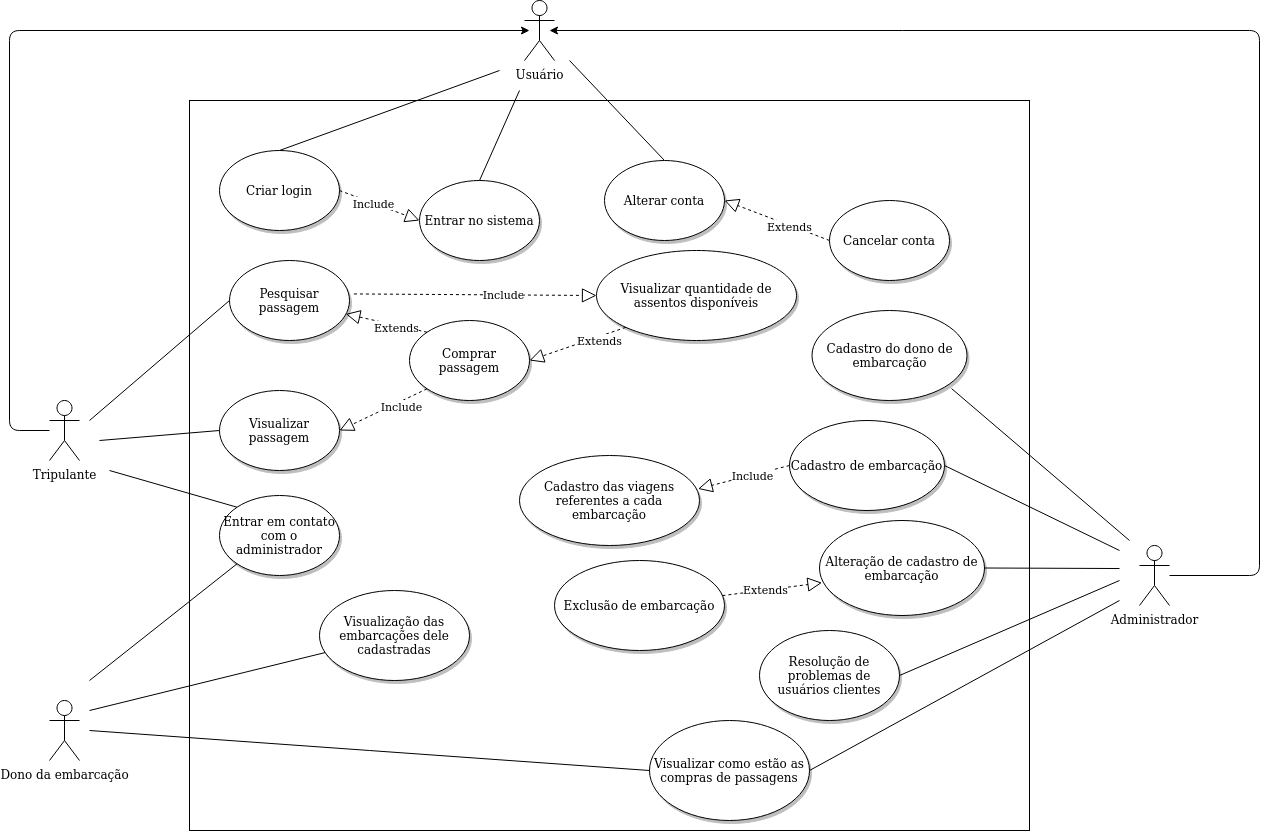

The diagram above was exported from draw.io. Its source (the exported page's mxGraphModel, read from the mxfile embedded in the PNG):
<mxGraphModel dx="1348" dy="773" grid="1" gridSize="10" guides="1" tooltips="1" connect="1" arrows="1" fold="1" page="1" pageScale="1" pageWidth="827" pageHeight="1169" math="0" shadow="0">
  <root>
    <mxCell id="0" />
    <mxCell id="1" parent="0" />
    <mxCell id="qHyRQp8OhkyEezYilIDO-9" value="" style="rounded=0;whiteSpace=wrap;html=1;" parent="1" vertex="1">
      <mxGeometry x="220" y="110" width="840" height="730" as="geometry" />
    </mxCell>
    <mxCell id="qHyRQp8OhkyEezYilIDO-4" value="Dono da embarcação" style="shape=umlActor;verticalLabelPosition=bottom;verticalAlign=top;html=1;outlineConnect=0;" parent="1" vertex="1">
      <mxGeometry x="80" y="710" width="30" height="60" as="geometry" />
    </mxCell>
    <mxCell id="QoqV_ezRBkXfBRYZuzdR-2" value="Tripulante" style="shape=umlActor;verticalLabelPosition=bottom;verticalAlign=top;html=1;outlineConnect=0;" parent="1" vertex="1">
      <mxGeometry x="80" y="410" width="30" height="60" as="geometry" />
    </mxCell>
    <mxCell id="qHyRQp8OhkyEezYilIDO-5" value="Administrador" style="shape=umlActor;verticalLabelPosition=bottom;verticalAlign=top;html=1;outlineConnect=0;" parent="1" vertex="1">
      <mxGeometry x="1170" y="555" width="30" height="60" as="geometry" />
    </mxCell>
    <mxCell id="QoqV_ezRBkXfBRYZuzdR-5" value="Criar login" style="ellipse;whiteSpace=wrap;html=1;shadow=1;" parent="1" vertex="1">
      <mxGeometry x="250" y="160" width="120" height="80" as="geometry" />
    </mxCell>
    <mxCell id="qHyRQp8OhkyEezYilIDO-11" value="Entrar no sistema" style="ellipse;whiteSpace=wrap;html=1;shadow=1;" parent="1" vertex="1">
      <mxGeometry x="450" y="190" width="120" height="80" as="geometry" />
    </mxCell>
    <mxCell id="qHyRQp8OhkyEezYilIDO-12" value="Comprar passagem" style="ellipse;whiteSpace=wrap;html=1;shadow=1;" parent="1" vertex="1">
      <mxGeometry x="440" y="330" width="120" height="80" as="geometry" />
    </mxCell>
    <mxCell id="qHyRQp8OhkyEezYilIDO-13" value="Cancelar conta" style="ellipse;whiteSpace=wrap;html=1;shadow=1;" parent="1" vertex="1">
      <mxGeometry x="860" y="210" width="120" height="80" as="geometry" />
    </mxCell>
    <mxCell id="qHyRQp8OhkyEezYilIDO-14" value="Visualizar passagem" style="ellipse;whiteSpace=wrap;html=1;shadow=1;" parent="1" vertex="1">
      <mxGeometry x="250" y="400" width="120" height="80" as="geometry" />
    </mxCell>
    <mxCell id="qHyRQp8OhkyEezYilIDO-15" value="Pesquisar passagem" style="ellipse;whiteSpace=wrap;html=1;shadow=1;" parent="1" vertex="1">
      <mxGeometry x="260" y="270" width="120" height="80" as="geometry" />
    </mxCell>
    <mxCell id="qHyRQp8OhkyEezYilIDO-19" value="" style="endArrow=block;dashed=1;endFill=0;endSize=12;html=1;exitX=1;exitY=0.5;exitDx=0;exitDy=0;entryX=0;entryY=0.5;entryDx=0;entryDy=0;" parent="1" source="QoqV_ezRBkXfBRYZuzdR-5" target="qHyRQp8OhkyEezYilIDO-11" edge="1">
      <mxGeometry width="160" relative="1" as="geometry">
        <mxPoint x="450" y="350" as="sourcePoint" />
        <mxPoint x="610" y="350" as="targetPoint" />
        <Array as="points" />
      </mxGeometry>
    </mxCell>
    <mxCell id="qHyRQp8OhkyEezYilIDO-31" value="Include" style="edgeLabel;html=1;align=center;verticalAlign=middle;resizable=0;points=[];" parent="qHyRQp8OhkyEezYilIDO-19" connectable="0" vertex="1">
      <mxGeometry x="-0.2" relative="1" as="geometry">
        <mxPoint as="offset" />
      </mxGeometry>
    </mxCell>
    <mxCell id="qHyRQp8OhkyEezYilIDO-20" value="Usuário" style="shape=umlActor;verticalLabelPosition=bottom;verticalAlign=top;html=1;outlineConnect=0;" parent="1" vertex="1">
      <mxGeometry x="555" y="10" width="30" height="60" as="geometry" />
    </mxCell>
    <mxCell id="qHyRQp8OhkyEezYilIDO-26" value="" style="endArrow=classic;html=1;" parent="1" edge="1">
      <mxGeometry width="50" height="50" relative="1" as="geometry">
        <mxPoint x="80" y="440" as="sourcePoint" />
        <mxPoint x="560" y="40" as="targetPoint" />
        <Array as="points">
          <mxPoint x="40" y="440" />
          <mxPoint x="40" y="40" />
        </Array>
      </mxGeometry>
    </mxCell>
    <mxCell id="qHyRQp8OhkyEezYilIDO-27" value="" style="endArrow=classic;html=1;" parent="1" edge="1">
      <mxGeometry width="50" height="50" relative="1" as="geometry">
        <mxPoint x="1200" y="585" as="sourcePoint" />
        <mxPoint x="580" y="40" as="targetPoint" />
        <Array as="points">
          <mxPoint x="1290" y="585" />
          <mxPoint x="1290" y="40" />
        </Array>
      </mxGeometry>
    </mxCell>
    <mxCell id="qHyRQp8OhkyEezYilIDO-32" value="" style="endArrow=none;html=1;exitX=0.5;exitY=0;exitDx=0;exitDy=0;" parent="1" source="QoqV_ezRBkXfBRYZuzdR-5" edge="1">
      <mxGeometry width="50" height="50" relative="1" as="geometry">
        <mxPoint x="470" y="240" as="sourcePoint" />
        <mxPoint x="530" y="80" as="targetPoint" />
      </mxGeometry>
    </mxCell>
    <mxCell id="qHyRQp8OhkyEezYilIDO-33" value="" style="endArrow=none;html=1;entryX=0.5;entryY=0;entryDx=0;entryDy=0;" parent="1" target="qHyRQp8OhkyEezYilIDO-11" edge="1">
      <mxGeometry width="50" height="50" relative="1" as="geometry">
        <mxPoint x="550" y="100" as="sourcePoint" />
        <mxPoint x="460" y="260" as="targetPoint" />
      </mxGeometry>
    </mxCell>
    <mxCell id="qHyRQp8OhkyEezYilIDO-35" value="" style="endArrow=none;html=1;entryX=0.5;entryY=0;entryDx=0;entryDy=0;" parent="1" target="qHyRQp8OhkyEezYilIDO-48" edge="1">
      <mxGeometry width="50" height="50" relative="1" as="geometry">
        <mxPoint x="600" y="70" as="sourcePoint" />
        <mxPoint x="620" y="230" as="targetPoint" />
      </mxGeometry>
    </mxCell>
    <mxCell id="qHyRQp8OhkyEezYilIDO-37" value="" style="endArrow=none;html=1;entryX=0;entryY=0.5;entryDx=0;entryDy=0;" parent="1" target="qHyRQp8OhkyEezYilIDO-15" edge="1">
      <mxGeometry width="50" height="50" relative="1" as="geometry">
        <mxPoint x="120" y="430" as="sourcePoint" />
        <mxPoint x="450" y="460" as="targetPoint" />
      </mxGeometry>
    </mxCell>
    <mxCell id="qHyRQp8OhkyEezYilIDO-40" value="" style="endArrow=block;dashed=1;endFill=0;endSize=12;html=1;exitX=0;exitY=0;exitDx=0;exitDy=0;entryX=0.969;entryY=0.668;entryDx=0;entryDy=0;entryPerimeter=0;" parent="1" source="qHyRQp8OhkyEezYilIDO-12" target="qHyRQp8OhkyEezYilIDO-15" edge="1">
      <mxGeometry width="160" relative="1" as="geometry">
        <mxPoint x="390" y="500" as="sourcePoint" />
        <mxPoint x="550" y="500" as="targetPoint" />
      </mxGeometry>
    </mxCell>
    <mxCell id="qHyRQp8OhkyEezYilIDO-41" value="Extends" style="edgeLabel;html=1;align=center;verticalAlign=middle;resizable=0;points=[];" parent="qHyRQp8OhkyEezYilIDO-40" connectable="0" vertex="1">
      <mxGeometry x="-0.2451" y="1" relative="1" as="geometry">
        <mxPoint as="offset" />
      </mxGeometry>
    </mxCell>
    <mxCell id="qHyRQp8OhkyEezYilIDO-42" value="" style="endArrow=block;dashed=1;endFill=0;endSize=12;html=1;exitX=0;exitY=1;exitDx=0;exitDy=0;entryX=1;entryY=0.5;entryDx=0;entryDy=0;" parent="1" source="qHyRQp8OhkyEezYilIDO-12" target="qHyRQp8OhkyEezYilIDO-14" edge="1">
      <mxGeometry width="160" relative="1" as="geometry">
        <mxPoint x="370" y="460" as="sourcePoint" />
        <mxPoint x="530" y="460" as="targetPoint" />
      </mxGeometry>
    </mxCell>
    <mxCell id="qHyRQp8OhkyEezYilIDO-43" value="Include" style="edgeLabel;html=1;align=center;verticalAlign=middle;resizable=0;points=[];" parent="qHyRQp8OhkyEezYilIDO-42" connectable="0" vertex="1">
      <mxGeometry x="-0.3475" y="4" relative="1" as="geometry">
        <mxPoint as="offset" />
      </mxGeometry>
    </mxCell>
    <mxCell id="qHyRQp8OhkyEezYilIDO-44" value="" style="endArrow=none;html=1;exitX=0;exitY=0.5;exitDx=0;exitDy=0;" parent="1" source="qHyRQp8OhkyEezYilIDO-14" edge="1">
      <mxGeometry width="50" height="50" relative="1" as="geometry">
        <mxPoint x="340" y="470" as="sourcePoint" />
        <mxPoint x="130" y="450" as="targetPoint" />
      </mxGeometry>
    </mxCell>
    <mxCell id="qHyRQp8OhkyEezYilIDO-45" value="Visualizar como estão as compras de passagens" style="ellipse;whiteSpace=wrap;html=1;shadow=1;" parent="1" vertex="1">
      <mxGeometry x="680" y="730" width="160" height="100" as="geometry" />
    </mxCell>
    <mxCell id="qHyRQp8OhkyEezYilIDO-46" value="" style="endArrow=none;html=1;exitX=0;exitY=0.5;exitDx=0;exitDy=0;" parent="1" source="qHyRQp8OhkyEezYilIDO-45" edge="1">
      <mxGeometry width="50" height="50" relative="1" as="geometry">
        <mxPoint x="460" y="690" as="sourcePoint" />
        <mxPoint x="120" y="740" as="targetPoint" />
      </mxGeometry>
    </mxCell>
    <mxCell id="qHyRQp8OhkyEezYilIDO-47" value="Cadastro de embarcação" style="ellipse;whiteSpace=wrap;html=1;shadow=1;" parent="1" vertex="1">
      <mxGeometry x="820" y="430" width="155" height="90" as="geometry" />
    </mxCell>
    <mxCell id="qHyRQp8OhkyEezYilIDO-48" value="Alterar conta" style="ellipse;whiteSpace=wrap;html=1;shadow=1;" parent="1" vertex="1">
      <mxGeometry x="635" y="170" width="120" height="80" as="geometry" />
    </mxCell>
    <mxCell id="qHyRQp8OhkyEezYilIDO-49" value="Cadastro das viagens referentes a cada embarcação" style="ellipse;whiteSpace=wrap;html=1;shadow=1;" parent="1" vertex="1">
      <mxGeometry x="550" y="465" width="180" height="90" as="geometry" />
    </mxCell>
    <mxCell id="qHyRQp8OhkyEezYilIDO-50" value="Entrar em contato com o administrador" style="ellipse;whiteSpace=wrap;html=1;shadow=1;" parent="1" vertex="1">
      <mxGeometry x="250" y="505" width="120" height="80" as="geometry" />
    </mxCell>
    <mxCell id="qHyRQp8OhkyEezYilIDO-51" value="Visualizar quantidade de assentos disponíveis" style="ellipse;whiteSpace=wrap;html=1;shadow=1;" parent="1" vertex="1">
      <mxGeometry x="627" y="260" width="200" height="90" as="geometry" />
    </mxCell>
    <mxCell id="qHyRQp8OhkyEezYilIDO-52" value="" style="endArrow=none;html=1;entryX=1;entryY=0.5;entryDx=0;entryDy=0;" parent="1" target="qHyRQp8OhkyEezYilIDO-45" edge="1">
      <mxGeometry width="50" height="50" relative="1" as="geometry">
        <mxPoint x="1150" y="610" as="sourcePoint" />
        <mxPoint x="690" y="560" as="targetPoint" />
      </mxGeometry>
    </mxCell>
    <mxCell id="qHyRQp8OhkyEezYilIDO-53" value="" style="endArrow=none;html=1;entryX=1;entryY=0.5;entryDx=0;entryDy=0;" parent="1" target="qHyRQp8OhkyEezYilIDO-47" edge="1">
      <mxGeometry width="50" height="50" relative="1" as="geometry">
        <mxPoint x="1150" y="560" as="sourcePoint" />
        <mxPoint x="690" y="460" as="targetPoint" />
      </mxGeometry>
    </mxCell>
    <mxCell id="qHyRQp8OhkyEezYilIDO-54" value="" style="endArrow=none;html=1;entryX=0;entryY=0;entryDx=0;entryDy=0;" parent="1" target="qHyRQp8OhkyEezYilIDO-50" edge="1">
      <mxGeometry width="50" height="50" relative="1" as="geometry">
        <mxPoint x="140" y="480" as="sourcePoint" />
        <mxPoint x="550" y="570" as="targetPoint" />
      </mxGeometry>
    </mxCell>
    <mxCell id="qHyRQp8OhkyEezYilIDO-55" value="" style="endArrow=none;html=1;exitX=0;exitY=1;exitDx=0;exitDy=0;" parent="1" source="qHyRQp8OhkyEezYilIDO-50" edge="1">
      <mxGeometry width="50" height="50" relative="1" as="geometry">
        <mxPoint x="500" y="620" as="sourcePoint" />
        <mxPoint x="120" y="690" as="targetPoint" />
      </mxGeometry>
    </mxCell>
    <mxCell id="qHyRQp8OhkyEezYilIDO-57" value="" style="endArrow=block;dashed=1;endFill=0;endSize=12;html=1;exitX=0;exitY=0.5;exitDx=0;exitDy=0;entryX=0.992;entryY=0.371;entryDx=0;entryDy=0;entryPerimeter=0;" parent="1" source="qHyRQp8OhkyEezYilIDO-47" target="qHyRQp8OhkyEezYilIDO-49" edge="1">
      <mxGeometry width="160" relative="1" as="geometry">
        <mxPoint x="450" y="590" as="sourcePoint" />
        <mxPoint x="610" y="590" as="targetPoint" />
      </mxGeometry>
    </mxCell>
    <mxCell id="qHyRQp8OhkyEezYilIDO-60" value="Include" style="edgeLabel;html=1;align=center;verticalAlign=middle;resizable=0;points=[];" parent="qHyRQp8OhkyEezYilIDO-57" connectable="0" vertex="1">
      <mxGeometry x="-0.1981" relative="1" as="geometry">
        <mxPoint x="-1" as="offset" />
      </mxGeometry>
    </mxCell>
    <mxCell id="qHyRQp8OhkyEezYilIDO-61" value="" style="endArrow=block;dashed=1;endFill=0;endSize=12;html=1;exitX=1.037;exitY=0.418;exitDx=0;exitDy=0;exitPerimeter=0;" parent="1" source="qHyRQp8OhkyEezYilIDO-15" target="qHyRQp8OhkyEezYilIDO-51" edge="1">
      <mxGeometry width="160" relative="1" as="geometry">
        <mxPoint x="420" y="490" as="sourcePoint" />
        <mxPoint x="580" y="490" as="targetPoint" />
      </mxGeometry>
    </mxCell>
    <mxCell id="qHyRQp8OhkyEezYilIDO-62" value="Include" style="edgeLabel;html=1;align=center;verticalAlign=middle;resizable=0;points=[];" parent="qHyRQp8OhkyEezYilIDO-61" connectable="0" vertex="1">
      <mxGeometry x="0.2181" y="1" relative="1" as="geometry">
        <mxPoint as="offset" />
      </mxGeometry>
    </mxCell>
    <mxCell id="qHyRQp8OhkyEezYilIDO-67" value="" style="endArrow=block;dashed=1;endFill=0;endSize=12;html=1;exitX=0;exitY=0.5;exitDx=0;exitDy=0;entryX=1;entryY=0.5;entryDx=0;entryDy=0;" parent="1" source="qHyRQp8OhkyEezYilIDO-13" target="qHyRQp8OhkyEezYilIDO-48" edge="1">
      <mxGeometry width="160" relative="1" as="geometry">
        <mxPoint x="670" y="360" as="sourcePoint" />
        <mxPoint x="830" y="360" as="targetPoint" />
      </mxGeometry>
    </mxCell>
    <mxCell id="qHyRQp8OhkyEezYilIDO-68" value="Extends" style="edgeLabel;html=1;align=center;verticalAlign=middle;resizable=0;points=[];" parent="qHyRQp8OhkyEezYilIDO-67" connectable="0" vertex="1">
      <mxGeometry x="-0.2385" y="1" relative="1" as="geometry">
        <mxPoint as="offset" />
      </mxGeometry>
    </mxCell>
    <mxCell id="qHyRQp8OhkyEezYilIDO-70" value="" style="endArrow=none;html=1;" parent="1" target="yT_UUCqbFi4aMmZZbLJH-3" edge="1">
      <mxGeometry width="50" height="50" relative="1" as="geometry">
        <mxPoint x="120" y="720" as="sourcePoint" />
        <mxPoint x="170" y="710" as="targetPoint" />
      </mxGeometry>
    </mxCell>
    <mxCell id="qHyRQp8OhkyEezYilIDO-71" value="Exclusão de embarcação" style="ellipse;whiteSpace=wrap;html=1;shadow=1;" parent="1" vertex="1">
      <mxGeometry x="585" y="570" width="170" height="90" as="geometry" />
    </mxCell>
    <mxCell id="qHyRQp8OhkyEezYilIDO-72" value="Alteração de cadastro de embarcação" style="ellipse;whiteSpace=wrap;html=1;shadow=1;sketch=0;" parent="1" vertex="1">
      <mxGeometry x="850" y="530" width="165" height="95" as="geometry" />
    </mxCell>
    <mxCell id="qHyRQp8OhkyEezYilIDO-73" value="" style="endArrow=block;dashed=1;endFill=0;endSize=12;html=1;entryX=0.015;entryY=0.655;entryDx=0;entryDy=0;entryPerimeter=0;" parent="1" source="qHyRQp8OhkyEezYilIDO-71" target="qHyRQp8OhkyEezYilIDO-72" edge="1">
      <mxGeometry width="160" relative="1" as="geometry">
        <mxPoint x="730" y="590" as="sourcePoint" />
        <mxPoint x="890" y="590" as="targetPoint" />
      </mxGeometry>
    </mxCell>
    <mxCell id="qHyRQp8OhkyEezYilIDO-74" value="Extends" style="edgeLabel;html=1;align=center;verticalAlign=middle;resizable=0;points=[];" parent="qHyRQp8OhkyEezYilIDO-73" connectable="0" vertex="1">
      <mxGeometry x="-0.1484" y="2" relative="1" as="geometry">
        <mxPoint y="1" as="offset" />
      </mxGeometry>
    </mxCell>
    <mxCell id="qHyRQp8OhkyEezYilIDO-75" value="" style="endArrow=none;html=1;entryX=1;entryY=0.5;entryDx=0;entryDy=0;" parent="1" target="qHyRQp8OhkyEezYilIDO-72" edge="1">
      <mxGeometry width="50" height="50" relative="1" as="geometry">
        <mxPoint x="1150" y="578" as="sourcePoint" />
        <mxPoint x="820" y="590" as="targetPoint" />
      </mxGeometry>
    </mxCell>
    <mxCell id="qHyRQp8OhkyEezYilIDO-76" value="Resolução de problemas de usuários clientes" style="ellipse;whiteSpace=wrap;html=1;shadow=1;sketch=0;" parent="1" vertex="1">
      <mxGeometry x="790" y="640" width="140" height="90" as="geometry" />
    </mxCell>
    <mxCell id="qHyRQp8OhkyEezYilIDO-77" value="" style="endArrow=none;html=1;exitX=1;exitY=0.5;exitDx=0;exitDy=0;" parent="1" source="qHyRQp8OhkyEezYilIDO-76" edge="1">
      <mxGeometry width="50" height="50" relative="1" as="geometry">
        <mxPoint x="740" y="590" as="sourcePoint" />
        <mxPoint x="1150" y="590" as="targetPoint" />
      </mxGeometry>
    </mxCell>
    <mxCell id="yT_UUCqbFi4aMmZZbLJH-1" value="" style="endArrow=block;dashed=1;endFill=0;endSize=12;html=1;exitX=0;exitY=1;exitDx=0;exitDy=0;entryX=1;entryY=0.5;entryDx=0;entryDy=0;" parent="1" source="qHyRQp8OhkyEezYilIDO-51" target="qHyRQp8OhkyEezYilIDO-12" edge="1">
      <mxGeometry width="160" relative="1" as="geometry">
        <mxPoint x="530" y="460" as="sourcePoint" />
        <mxPoint x="690" y="460" as="targetPoint" />
      </mxGeometry>
    </mxCell>
    <mxCell id="yT_UUCqbFi4aMmZZbLJH-2" value="Extends" style="edgeLabel;html=1;align=center;verticalAlign=middle;resizable=0;points=[];" parent="yT_UUCqbFi4aMmZZbLJH-1" vertex="1" connectable="0">
      <mxGeometry x="-0.4434" y="3" relative="1" as="geometry">
        <mxPoint x="-1" as="offset" />
      </mxGeometry>
    </mxCell>
    <mxCell id="yT_UUCqbFi4aMmZZbLJH-3" value="Visualização das embarcações dele cadastradas" style="ellipse;whiteSpace=wrap;html=1;shadow=1;" parent="1" vertex="1">
      <mxGeometry x="350" y="600" width="150" height="90" as="geometry" />
    </mxCell>
    <mxCell id="RH9dkdcdtziZhScwuWGi-2" value="Cadastro do dono de embarcação" style="ellipse;whiteSpace=wrap;html=1;shadow=1;" vertex="1" parent="1">
      <mxGeometry x="842.5" y="320" width="155" height="90" as="geometry" />
    </mxCell>
    <mxCell id="RH9dkdcdtziZhScwuWGi-3" value="" style="endArrow=none;html=1;exitX=0.9;exitY=0.867;exitDx=0;exitDy=0;exitPerimeter=0;" edge="1" parent="1" source="RH9dkdcdtziZhScwuWGi-2">
      <mxGeometry width="50" height="50" relative="1" as="geometry">
        <mxPoint x="820" y="440" as="sourcePoint" />
        <mxPoint x="1160" y="550" as="targetPoint" />
      </mxGeometry>
    </mxCell>
  </root>
</mxGraphModel>